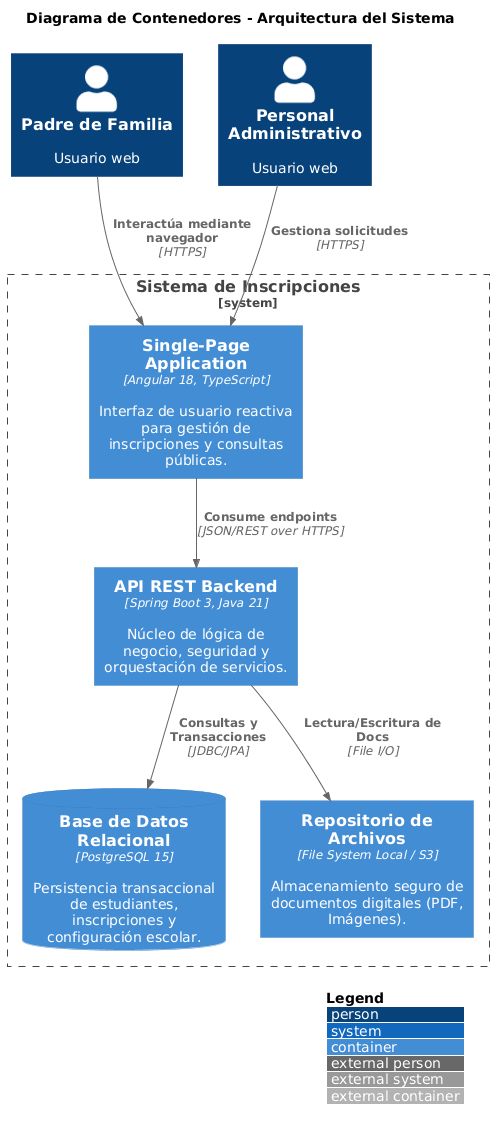

The diagram above was rendered by PlantUML. Its source (embedded in the PNG):
@startuml
!include https://raw.githubusercontent.com/plantuml-stdlib/C4-PlantUML/master/C4_Container.puml

LAYOUT_WITH_LEGEND()
title Diagrama de Contenedores - Arquitectura del Sistema

Person(parent, "Padre de Familia", "Usuario web")
Person(admin, "Personal Administrativo", "Usuario web")

System_Boundary(c1, "Sistema de Inscripciones") {
    Container(spa, "Single-Page Application", "Angular 18, TypeScript", "Interfaz de usuario reactiva para gestión de inscripciones y consultas públicas.")
    Container(api, "API REST Backend", "Spring Boot 3, Java 21", "Núcleo de lógica de negocio, seguridad y orquestación de servicios.")
    ContainerDb(db, "Base de Datos Relacional", "PostgreSQL 15", "Persistencia transaccional de estudiantes, inscripciones y configuración escolar.")
    Container(files, "Repositorio de Archivos", "File System Local / S3", "Almacenamiento seguro de documentos digitales (PDF, Imágenes).")
}

Rel(parent, spa, "Interactúa mediante navegador", "HTTPS")
Rel(admin, spa, "Gestiona solicitudes", "HTTPS")

Rel(spa, api, "Consume endpoints", "JSON/REST over HTTPS")
Rel(api, db, "Consultas y Transacciones", "JDBC/JPA")
Rel(api, files, "Lectura/Escritura de Docs", "File I/O")
@enduml